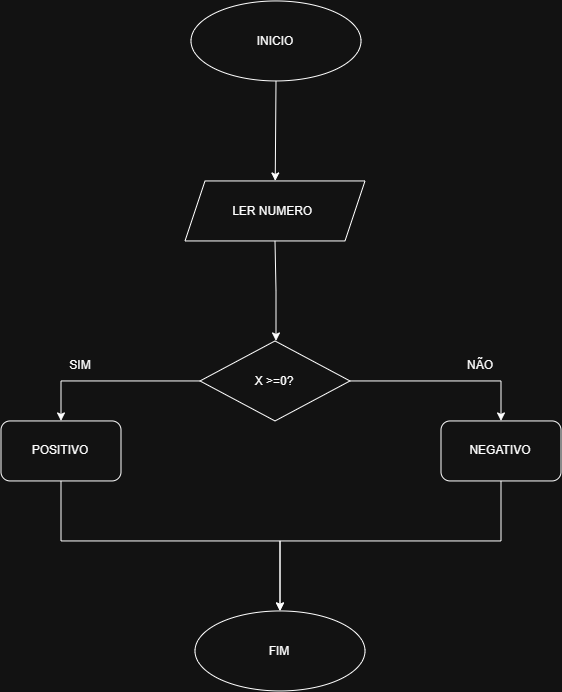

The diagram above was exported from draw.io. Its source (the exported page's mxGraphModel, read from the mxfile embedded in the PNG):
<mxGraphModel dx="1583" dy="905" grid="1" gridSize="10" guides="1" tooltips="1" connect="1" arrows="1" fold="1" page="1" pageScale="1" pageWidth="827" pageHeight="1169" math="0" shadow="0">
  <root>
    <mxCell id="0" />
    <mxCell id="1" parent="0" />
    <mxCell id="ZdpqcNrOpED6DZrkL16r-1" parent="1" style="ellipse;whiteSpace=wrap;html=1;shapeInside=1;" value="INICIO" vertex="1">
      <mxGeometry height="80" width="170" x="330" y="140" as="geometry" />
    </mxCell>
    <mxCell id="ZdpqcNrOpED6DZrkL16r-3" parent="1" style="shape=parallelogram;perimeter=parallelogramPerimeter;whiteSpace=wrap;html=1;shapeInside=1;fixedSize=1;" value="&lt;br&gt;&lt;div&gt;LER NUMERO&amp;nbsp;&lt;/div&gt;" vertex="1">
      <mxGeometry height="60" width="180" x="324" y="320" as="geometry" />
    </mxCell>
    <mxCell id="ZdpqcNrOpED6DZrkL16r-4" edge="1" parent="1" source="ZdpqcNrOpED6DZrkL16r-1" style="endArrow=classic;html=1;rounded=0;exitX=0.5;exitY=1;exitDx=0;exitDy=0;" target="ZdpqcNrOpED6DZrkL16r-3" value="">
      <mxGeometry height="50" relative="1" width="50" as="geometry">
        <mxPoint x="430" y="570" as="sourcePoint" />
        <mxPoint x="480" y="520" as="targetPoint" />
      </mxGeometry>
    </mxCell>
    <mxCell id="ZdpqcNrOpED6DZrkL16r-6" parent="1" style="ellipse;whiteSpace=wrap;html=1;shapeInside=1;" value="FIM" vertex="1">
      <mxGeometry height="80" width="170" x="334" y="750" as="geometry" />
    </mxCell>
    <mxCell id="5is5NGhOfDqZMXgDTokP-2" edge="1" parent="1" source="ZdpqcNrOpED6DZrkL16r-3" style="endArrow=classic;html=1;rounded=0;exitX=0.5;exitY=1;exitDx=0;exitDy=0;entryX=0.5;entryY=0;entryDx=0;entryDy=0;" value="">
      <mxGeometry height="50" relative="1" width="50" as="geometry">
        <Array as="points">
          <mxPoint x="415" y="430" />
        </Array>
        <mxPoint x="551" y="350" as="sourcePoint" />
        <mxPoint x="415" y="480" as="targetPoint" />
      </mxGeometry>
    </mxCell>
    <mxCell id="5is5NGhOfDqZMXgDTokP-3" parent="1" style="rhombus;whiteSpace=wrap;html=1;shapeInside=1;align=center;" value="X &amp;gt;=0?" vertex="1">
      <mxGeometry height="80" width="150" x="339" y="480" as="geometry" />
    </mxCell>
    <mxCell id="5is5NGhOfDqZMXgDTokP-4" parent="1" style="rounded=1;whiteSpace=wrap;html=1;" value="POSITIVO" vertex="1">
      <mxGeometry height="60" width="120" x="140" y="560" as="geometry" />
    </mxCell>
    <mxCell id="5is5NGhOfDqZMXgDTokP-5" parent="1" style="rounded=1;whiteSpace=wrap;html=1;" value="NEGATIVO" vertex="1">
      <mxGeometry height="60" width="120" x="580" y="560" as="geometry" />
    </mxCell>
    <mxCell id="5is5NGhOfDqZMXgDTokP-6" edge="1" parent="1" source="5is5NGhOfDqZMXgDTokP-3" style="endArrow=classic;html=1;rounded=0;exitX=1;exitY=0.5;exitDx=0;exitDy=0;entryX=0.5;entryY=0;entryDx=0;entryDy=0;" target="5is5NGhOfDqZMXgDTokP-5" value="">
      <mxGeometry height="50" relative="1" width="50" as="geometry">
        <Array as="points">
          <mxPoint x="640" y="520" />
        </Array>
        <mxPoint x="480" y="570" as="sourcePoint" />
        <mxPoint x="640" y="520" as="targetPoint" />
      </mxGeometry>
    </mxCell>
    <mxCell id="5is5NGhOfDqZMXgDTokP-7" edge="1" parent="1" source="5is5NGhOfDqZMXgDTokP-3" style="endArrow=classic;html=1;rounded=0;entryX=0.5;entryY=0;entryDx=0;entryDy=0;" target="5is5NGhOfDqZMXgDTokP-4" value="">
      <mxGeometry height="50" relative="1" width="50" as="geometry">
        <Array as="points">
          <mxPoint x="200" y="520" />
        </Array>
        <mxPoint x="230" y="500" as="sourcePoint" />
        <mxPoint x="381" y="540" as="targetPoint" />
      </mxGeometry>
    </mxCell>
    <mxCell id="5is5NGhOfDqZMXgDTokP-11" parent="1" style="text;html=1;whiteSpace=wrap;strokeColor=none;fillColor=none;align=center;verticalAlign=middle;rounded=0;" value="SIM" vertex="1">
      <mxGeometry height="30" width="60" x="190" y="490" as="geometry" />
    </mxCell>
    <mxCell id="5is5NGhOfDqZMXgDTokP-12" parent="1" style="text;html=1;whiteSpace=wrap;strokeColor=none;fillColor=none;align=center;verticalAlign=middle;rounded=0;" value="NÃO" vertex="1">
      <mxGeometry height="30" width="60" x="590" y="490" as="geometry" />
    </mxCell>
    <mxCell id="5is5NGhOfDqZMXgDTokP-13" edge="1" parent="1" source="5is5NGhOfDqZMXgDTokP-4" style="endArrow=classic;html=1;rounded=0;exitX=0.5;exitY=1;exitDx=0;exitDy=0;entryX=0.5;entryY=0;entryDx=0;entryDy=0;" target="ZdpqcNrOpED6DZrkL16r-6" value="">
      <mxGeometry height="50" relative="1" width="50" as="geometry">
        <Array as="points">
          <mxPoint x="200" y="680" />
          <mxPoint x="419" y="680" />
        </Array>
        <mxPoint x="480" y="590" as="sourcePoint" />
        <mxPoint x="400" y="680" as="targetPoint" />
      </mxGeometry>
    </mxCell>
    <mxCell id="5is5NGhOfDqZMXgDTokP-14" edge="1" parent="1" source="5is5NGhOfDqZMXgDTokP-5" style="endArrow=classic;html=1;rounded=0;exitX=0.5;exitY=1;exitDx=0;exitDy=0;entryX=0.5;entryY=0;entryDx=0;entryDy=0;" target="ZdpqcNrOpED6DZrkL16r-6" value="">
      <mxGeometry height="50" relative="1" width="50" as="geometry">
        <Array as="points">
          <mxPoint x="640" y="680" />
          <mxPoint x="419" y="680" />
        </Array>
        <mxPoint x="550" y="720" as="sourcePoint" />
        <mxPoint x="440" y="680" as="targetPoint" />
      </mxGeometry>
    </mxCell>
  </root>
</mxGraphModel>